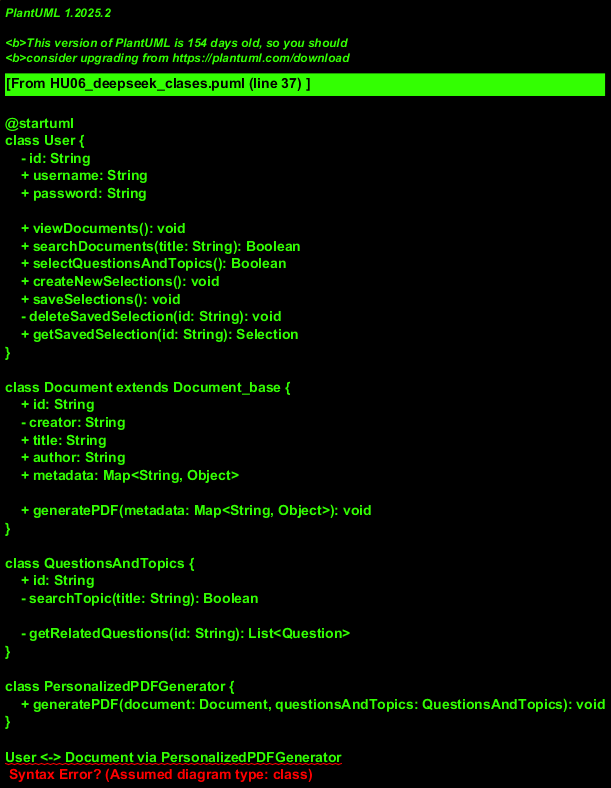

The diagram above was rendered by PlantUML. Its source (embedded in the PNG):
@startuml
class User {
    - id: String
    + username: String
    + password: String
    
    + viewDocuments(): void
    + searchDocuments(title: String): Boolean
    + selectQuestionsAndTopics(): Boolean
    + createNewSelections(): void
    + saveSelections(): void
    - deleteSavedSelection(id: String): void
    + getSavedSelection(id: String): Selection
}

class Document extends Document_base {
    + id: String
    - creator: String
    + title: String
    + author: String
    + metadata: Map<String, Object>
    
    + generatePDF(metadata: Map<String, Object>): void
}

class QuestionsAndTopics {
    + id: String
    - searchTopic(title: String): Boolean
    
    - getRelatedQuestions(id: String): List<Question>
}

class PersonalizedPDFGenerator {
    + generatePDF(document: Document, questionsAndTopics: QuestionsAndTopics): void
}

User <-> Document via PersonalizedPDFGenerator
User <-> QuestionsAndTopics via PersonalizedPDFGenerator
@enduml